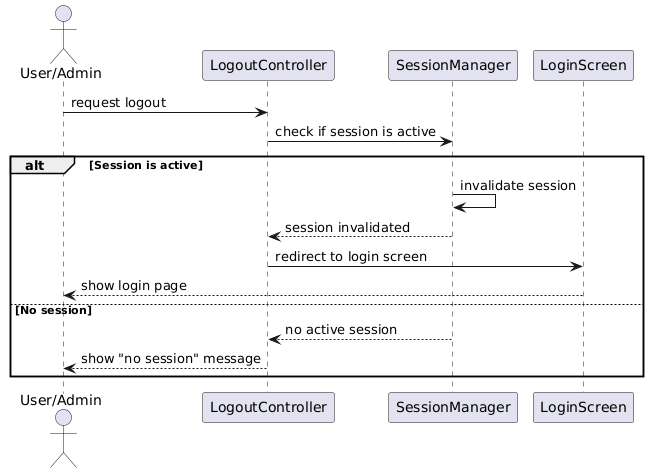

The diagram above was rendered by PlantUML. Its source (embedded in the PNG):
@startuml
actor "User/Admin" as User
participant "LogoutController" as LC
participant "SessionManager" as SM
participant "LoginScreen" as LS

User -> LC : request logout
LC -> SM : check if session is active

alt Session is active
    SM -> SM : invalidate session
    SM --> LC : session invalidated
    LC -> LS : redirect to login screen
    LS --> User : show login page
else No session
    SM --> LC : no active session
    LC --> User : show "no session" message
end
@enduml